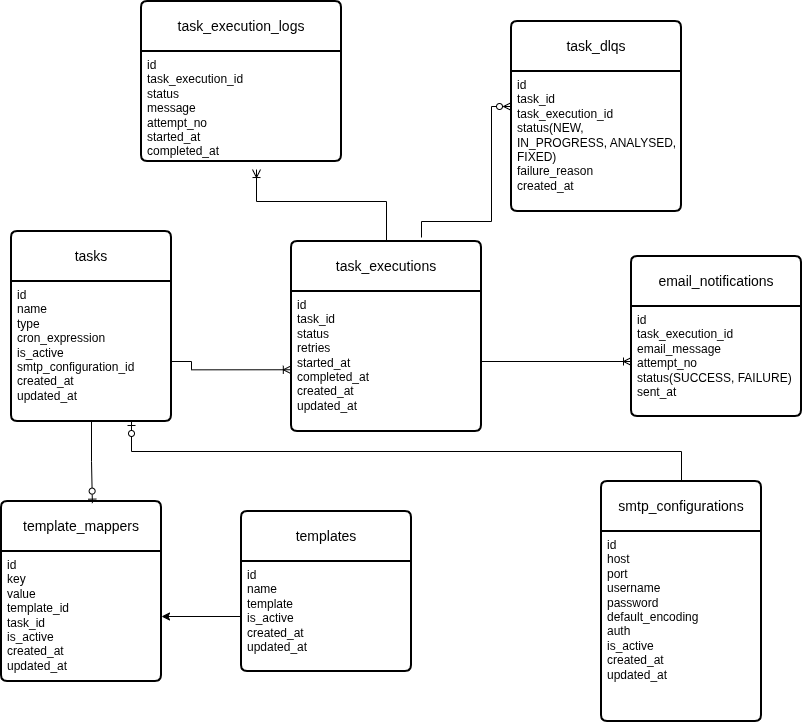

The diagram above was exported from draw.io. Its source (the exported page's mxGraphModel, read from the mxfile embedded in the PNG):
<mxGraphModel dx="1498" dy="1984" grid="1" gridSize="10" guides="1" tooltips="1" connect="1" arrows="1" fold="1" page="1" pageScale="1" pageWidth="850" pageHeight="1100" math="0" shadow="0">
  <root>
    <mxCell id="0" />
    <mxCell id="1" parent="0" />
    <mxCell id="Wd1Ava3o0pceX-AtVeAT-3" parent="1" style="swimlane;childLayout=stackLayout;horizontal=1;startSize=50;horizontalStack=0;rounded=1;fontSize=14;fontStyle=0;strokeWidth=2;resizeParent=0;resizeLast=1;shadow=0;dashed=0;align=center;arcSize=4;whiteSpace=wrap;html=1;" value="tasks" vertex="1">
      <mxGeometry height="190" width="160" x="80" y="100" as="geometry" />
    </mxCell>
    <mxCell id="Wd1Ava3o0pceX-AtVeAT-4" parent="Wd1Ava3o0pceX-AtVeAT-3" style="align=left;strokeColor=none;fillColor=none;spacingLeft=4;spacingRight=4;fontSize=12;verticalAlign=top;resizable=0;rotatable=0;part=1;html=1;whiteSpace=wrap;" value="id&lt;div&gt;name&lt;/div&gt;&lt;div&gt;&lt;span style=&quot;background-color: transparent; color: light-dark(rgb(0, 0, 0), rgb(255, 255, 255));&quot;&gt;type&lt;/span&gt;&lt;/div&gt;&lt;div&gt;&lt;div&gt;cron_expression&lt;/div&gt;&lt;/div&gt;&lt;div&gt;&lt;span style=&quot;background-color: transparent; color: light-dark(rgb(0, 0, 0), rgb(255, 255, 255));&quot;&gt;is_active&lt;/span&gt;&lt;/div&gt;&lt;div&gt;&lt;span style=&quot;background-color: transparent; color: light-dark(rgb(0, 0, 0), rgb(255, 255, 255));&quot;&gt;smtp_configuration_id&lt;/span&gt;&lt;/div&gt;&lt;div&gt;created_at&lt;/div&gt;&lt;div&gt;updated_at&lt;/div&gt;&lt;div&gt;&lt;br&gt;&lt;/div&gt;" vertex="1">
      <mxGeometry height="140" width="160" y="50" as="geometry" />
    </mxCell>
    <mxCell id="6TSVsMdISupxc9uBK3hU-12" edge="1" parent="Wd1Ava3o0pceX-AtVeAT-3" source="Wd1Ava3o0pceX-AtVeAT-4" style="edgeStyle=orthogonalEdgeStyle;rounded=0;orthogonalLoop=1;jettySize=auto;html=1;exitX=0.5;exitY=1;exitDx=0;exitDy=0;" target="Wd1Ava3o0pceX-AtVeAT-4">
      <mxGeometry relative="1" as="geometry" />
    </mxCell>
    <mxCell id="Wd1Ava3o0pceX-AtVeAT-6" parent="1" style="swimlane;childLayout=stackLayout;horizontal=1;startSize=50;horizontalStack=0;rounded=1;fontSize=14;fontStyle=0;strokeWidth=2;resizeParent=0;resizeLast=1;shadow=0;dashed=0;align=center;arcSize=4;whiteSpace=wrap;html=1;" value="templates" vertex="1">
      <mxGeometry height="160" width="170" x="310" y="380" as="geometry" />
    </mxCell>
    <mxCell id="Wd1Ava3o0pceX-AtVeAT-7" parent="Wd1Ava3o0pceX-AtVeAT-6" style="align=left;strokeColor=none;fillColor=none;spacingLeft=4;spacingRight=4;fontSize=12;verticalAlign=top;resizable=0;rotatable=0;part=1;html=1;whiteSpace=wrap;" value="id&lt;br&gt;&lt;div&gt;name&lt;/div&gt;&lt;div&gt;template&lt;br&gt;&lt;div&gt;&lt;span style=&quot;background-color: transparent; color: light-dark(rgb(0, 0, 0), rgb(255, 255, 255));&quot;&gt;is_active&lt;/span&gt;&lt;/div&gt;&lt;div&gt;created_at&lt;br&gt;updated_at&lt;/div&gt;&lt;/div&gt;" vertex="1">
      <mxGeometry height="110" width="170" y="50" as="geometry" />
    </mxCell>
    <mxCell id="Wd1Ava3o0pceX-AtVeAT-13" parent="1" style="swimlane;childLayout=stackLayout;horizontal=1;startSize=50;horizontalStack=0;rounded=1;fontSize=14;fontStyle=0;strokeWidth=2;resizeParent=0;resizeLast=1;shadow=0;dashed=0;align=center;arcSize=4;whiteSpace=wrap;html=1;" value="email_notifications" vertex="1">
      <mxGeometry height="160" width="170" x="700" y="125" as="geometry" />
    </mxCell>
    <mxCell id="Wd1Ava3o0pceX-AtVeAT-14" parent="Wd1Ava3o0pceX-AtVeAT-13" style="align=left;strokeColor=none;fillColor=none;spacingLeft=4;spacingRight=4;fontSize=12;verticalAlign=top;resizable=0;rotatable=0;part=1;html=1;whiteSpace=wrap;" value="id&lt;div&gt;task_execution_id&lt;br&gt;&lt;div&gt;email_message&lt;/div&gt;&lt;div&gt;attempt_no&lt;/div&gt;&lt;div&gt;status(SUCCESS, FAILURE)&lt;br&gt;&lt;/div&gt;&lt;div&gt;sent_at&lt;/div&gt;&lt;div&gt;&lt;br&gt;&lt;/div&gt;&lt;/div&gt;" vertex="1">
      <mxGeometry height="110" width="170" y="50" as="geometry" />
    </mxCell>
    <mxCell id="Wd1Ava3o0pceX-AtVeAT-15" parent="1" style="swimlane;childLayout=stackLayout;horizontal=1;startSize=50;horizontalStack=0;rounded=1;fontSize=14;fontStyle=0;strokeWidth=2;resizeParent=0;resizeLast=1;shadow=0;dashed=0;align=center;arcSize=4;whiteSpace=wrap;html=1;" value="task_executions" vertex="1">
      <mxGeometry height="190" width="190" x="360" y="110" as="geometry" />
    </mxCell>
    <mxCell id="Wd1Ava3o0pceX-AtVeAT-16" parent="Wd1Ava3o0pceX-AtVeAT-15" style="align=left;strokeColor=none;fillColor=none;spacingLeft=4;spacingRight=4;fontSize=12;verticalAlign=top;resizable=0;rotatable=0;part=1;html=1;whiteSpace=wrap;" value="id&lt;br&gt;task_id&lt;div&gt;status&lt;/div&gt;&lt;div&gt;retries&lt;/div&gt;&lt;div&gt;started_at&lt;/div&gt;&lt;div&gt;completed_at&lt;/div&gt;&lt;div&gt;created_at&lt;/div&gt;&lt;div&gt;updated_at&lt;br&gt;&lt;br&gt;&lt;/div&gt;" vertex="1">
      <mxGeometry height="140" width="190" y="50" as="geometry" />
    </mxCell>
    <mxCell id="Wd1Ava3o0pceX-AtVeAT-18" parent="1" style="swimlane;childLayout=stackLayout;horizontal=1;startSize=50;horizontalStack=0;rounded=1;fontSize=14;fontStyle=0;strokeWidth=2;resizeParent=0;resizeLast=1;shadow=0;dashed=0;align=center;arcSize=4;whiteSpace=wrap;html=1;" value="smtp_configurations" vertex="1">
      <mxGeometry height="240" width="160" x="670" y="350" as="geometry" />
    </mxCell>
    <mxCell id="Wd1Ava3o0pceX-AtVeAT-19" parent="Wd1Ava3o0pceX-AtVeAT-18" style="align=left;strokeColor=none;fillColor=none;spacingLeft=4;spacingRight=4;fontSize=12;verticalAlign=top;resizable=0;rotatable=0;part=1;html=1;whiteSpace=wrap;" value="id&lt;br&gt;host&lt;br&gt;&lt;div&gt;port&lt;/div&gt;&lt;div&gt;username&lt;/div&gt;&lt;div&gt;password&lt;/div&gt;&lt;div&gt;default_encoding&lt;/div&gt;&lt;div&gt;auth&lt;/div&gt;&lt;div&gt;&lt;div&gt;&lt;span style=&quot;background-color: transparent; color: light-dark(rgb(0, 0, 0), rgb(255, 255, 255));&quot;&gt;is_active&lt;/span&gt;&lt;/div&gt;&lt;div&gt;created_at&lt;br&gt;updated_at&lt;/div&gt;&lt;/div&gt;" vertex="1">
      <mxGeometry height="190" width="160" y="50" as="geometry" />
    </mxCell>
    <mxCell id="Wd1Ava3o0pceX-AtVeAT-22" edge="1" parent="1" source="Wd1Ava3o0pceX-AtVeAT-16" style="edgeStyle=orthogonalEdgeStyle;rounded=0;orthogonalLoop=1;jettySize=auto;html=1;entryX=0;entryY=0.5;entryDx=0;entryDy=0;endArrow=ERoneToMany;endFill=0;" target="Wd1Ava3o0pceX-AtVeAT-14">
      <mxGeometry relative="1" as="geometry" />
    </mxCell>
    <mxCell id="Wd1Ava3o0pceX-AtVeAT-23" parent="1" style="swimlane;childLayout=stackLayout;horizontal=1;startSize=50;horizontalStack=0;rounded=1;fontSize=14;fontStyle=0;strokeWidth=2;resizeParent=0;resizeLast=1;shadow=0;dashed=0;align=center;arcSize=4;whiteSpace=wrap;html=1;" value="task_dlqs" vertex="1">
      <mxGeometry height="190" width="170" x="580" y="-110" as="geometry" />
    </mxCell>
    <mxCell id="Wd1Ava3o0pceX-AtVeAT-24" parent="Wd1Ava3o0pceX-AtVeAT-23" style="align=left;strokeColor=none;fillColor=none;spacingLeft=4;spacingRight=4;fontSize=12;verticalAlign=top;resizable=0;rotatable=0;part=1;html=1;whiteSpace=wrap;" value="&lt;div&gt;id&lt;/div&gt;&lt;div&gt;task_id&lt;/div&gt;&lt;div&gt;task_execution&lt;span style=&quot;background-color: transparent; color: light-dark(rgb(0, 0, 0), rgb(255, 255, 255));&quot;&gt;_id&lt;/span&gt;&lt;/div&gt;&lt;div&gt;status(NEW, IN_PROGRESS, ANALYSED, FIXED)&lt;br&gt;failure_reason&lt;/div&gt;&lt;div&gt;created_at&lt;/div&gt;" vertex="1">
      <mxGeometry height="140" width="170" y="50" as="geometry" />
    </mxCell>
    <mxCell id="Wd1Ava3o0pceX-AtVeAT-29" parent="1" style="swimlane;childLayout=stackLayout;horizontal=1;startSize=50;horizontalStack=0;rounded=1;fontSize=14;fontStyle=0;strokeWidth=2;resizeParent=0;resizeLast=1;shadow=0;dashed=0;align=center;arcSize=4;whiteSpace=wrap;html=1;" value="task_execution_logs" vertex="1">
      <mxGeometry height="160" width="200" x="210" y="-130" as="geometry" />
    </mxCell>
    <mxCell id="Wd1Ava3o0pceX-AtVeAT-30" parent="Wd1Ava3o0pceX-AtVeAT-29" style="align=left;strokeColor=none;fillColor=none;spacingLeft=4;spacingRight=4;fontSize=12;verticalAlign=top;resizable=0;rotatable=0;part=1;html=1;whiteSpace=wrap;" value="id&lt;div&gt;task_execution_id&lt;/div&gt;&lt;div&gt;&lt;div&gt;status&lt;/div&gt;&lt;div&gt;message&lt;br&gt;attempt_no&lt;/div&gt;&lt;/div&gt;&lt;div&gt;started_at&lt;/div&gt;&lt;div&gt;completed_at&lt;/div&gt;&lt;div&gt;&lt;br&gt;&lt;/div&gt;&lt;div&gt;&lt;br&gt;&lt;/div&gt;&lt;div&gt;&lt;br&gt;&lt;/div&gt;" vertex="1">
      <mxGeometry height="110" width="200" y="50" as="geometry" />
    </mxCell>
    <mxCell id="Wd1Ava3o0pceX-AtVeAT-35" edge="1" parent="1" source="Wd1Ava3o0pceX-AtVeAT-15" style="edgeStyle=orthogonalEdgeStyle;rounded=0;orthogonalLoop=1;jettySize=auto;html=1;entryX=0.575;entryY=1.073;entryDx=0;entryDy=0;entryPerimeter=0;endArrow=ERoneToMany;endFill=0;" target="Wd1Ava3o0pceX-AtVeAT-30">
      <mxGeometry relative="1" as="geometry" />
    </mxCell>
    <mxCell id="6TSVsMdISupxc9uBK3hU-1" parent="1" style="swimlane;childLayout=stackLayout;horizontal=1;startSize=50;horizontalStack=0;rounded=1;fontSize=14;fontStyle=0;strokeWidth=2;resizeParent=0;resizeLast=1;shadow=0;dashed=0;align=center;arcSize=4;whiteSpace=wrap;html=1;" value="template_mappers" vertex="1">
      <mxGeometry height="180" width="160" x="70" y="370" as="geometry" />
    </mxCell>
    <mxCell id="6TSVsMdISupxc9uBK3hU-2" parent="6TSVsMdISupxc9uBK3hU-1" style="align=left;strokeColor=none;fillColor=none;spacingLeft=4;spacingRight=4;fontSize=12;verticalAlign=top;resizable=0;rotatable=0;part=1;html=1;whiteSpace=wrap;" value="id&lt;div&gt;key&lt;/div&gt;&lt;div&gt;value&lt;br&gt;template_id&lt;br&gt;task_id&lt;/div&gt;&lt;div&gt;is_active&lt;/div&gt;&lt;div&gt;created_at&lt;/div&gt;&lt;div&gt;updated_at&lt;/div&gt;" vertex="1">
      <mxGeometry height="130" width="160" y="50" as="geometry" />
    </mxCell>
    <mxCell id="Wd1Ava3o0pceX-AtVeAT-32" edge="1" parent="1" style="edgeStyle=orthogonalEdgeStyle;rounded=0;orthogonalLoop=1;jettySize=auto;html=1;entryX=0;entryY=0.25;entryDx=0;entryDy=0;endArrow=ERzeroToMany;endFill=0;" target="Wd1Ava3o0pceX-AtVeAT-24">
      <mxGeometry relative="1" as="geometry">
        <Array as="points">
          <mxPoint x="490" y="106" />
          <mxPoint x="490" y="90" />
          <mxPoint x="560" y="90" />
          <mxPoint x="560" y="-25" />
        </Array>
        <mxPoint x="490" y="106" as="sourcePoint" />
        <mxPoint x="568.75" y="-80" as="targetPoint" />
      </mxGeometry>
    </mxCell>
    <mxCell id="6TSVsMdISupxc9uBK3hU-7" edge="1" parent="1" source="Wd1Ava3o0pceX-AtVeAT-7" style="edgeStyle=orthogonalEdgeStyle;rounded=0;orthogonalLoop=1;jettySize=auto;html=1;entryX=1;entryY=0.5;entryDx=0;entryDy=0;" target="6TSVsMdISupxc9uBK3hU-2">
      <mxGeometry relative="1" as="geometry" />
    </mxCell>
    <mxCell id="6TSVsMdISupxc9uBK3hU-8" edge="1" parent="1" source="Wd1Ava3o0pceX-AtVeAT-3" style="edgeStyle=orthogonalEdgeStyle;rounded=0;orthogonalLoop=1;jettySize=auto;html=1;entryX=0.568;entryY=0.009;entryDx=0;entryDy=0;entryPerimeter=0;endArrow=ERzeroToOne;endFill=0;" target="6TSVsMdISupxc9uBK3hU-1">
      <mxGeometry relative="1" as="geometry" />
    </mxCell>
    <mxCell id="6TSVsMdISupxc9uBK3hU-10" edge="1" parent="1" source="Wd1Ava3o0pceX-AtVeAT-4" style="edgeStyle=orthogonalEdgeStyle;rounded=0;orthogonalLoop=1;jettySize=auto;html=1;exitX=0.75;exitY=1;exitDx=0;exitDy=0;endArrow=none;endFill=0;startArrow=ERzeroToOne;startFill=0;" target="Wd1Ava3o0pceX-AtVeAT-18">
      <mxGeometry relative="1" as="geometry" />
    </mxCell>
    <mxCell id="6TSVsMdISupxc9uBK3hU-11" edge="1" parent="1" style="edgeStyle=orthogonalEdgeStyle;rounded=0;orthogonalLoop=1;jettySize=auto;html=1;entryX=-0.001;entryY=0.559;entryDx=0;entryDy=0;entryPerimeter=0;endArrow=ERoneToMany;endFill=0;" target="Wd1Ava3o0pceX-AtVeAT-16">
      <mxGeometry relative="1" as="geometry">
        <Array as="points">
          <mxPoint x="260" y="230" />
          <mxPoint x="260" y="238" />
        </Array>
        <mxPoint x="240" y="230" as="sourcePoint" />
      </mxGeometry>
    </mxCell>
  </root>
</mxGraphModel>